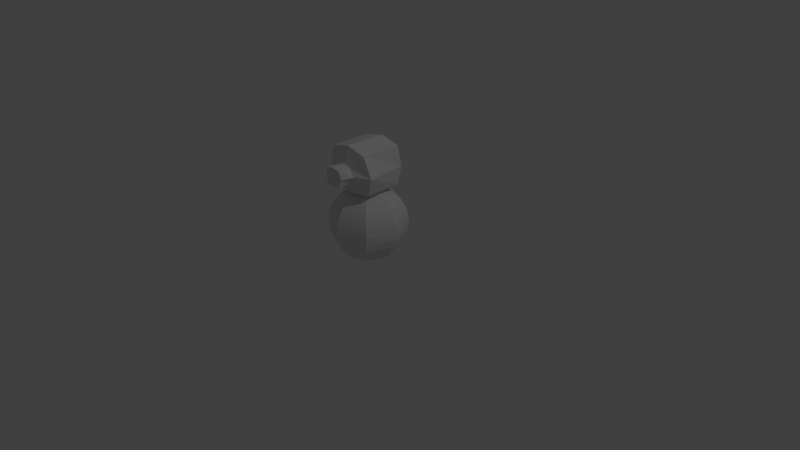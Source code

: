 # Source: B-loop.blend  (saved by Blender 2.78.0; exported with 4.5.12 LTS)
import bpy
from mathutils import Matrix  # noqa: F401  (used for matrix-valued properties, if any)

bpy.ops.wm.read_factory_settings(use_empty=True)
scene = bpy.context.scene
scene.name = 'Scene'

# ---- collections
col_collection_1 = bpy.data.collections.new('Collection 1'); scene.collection.children.link(col_collection_1)

# ---- materials (node trees are filled in below, after node groups)
mat_bloopmaterial = bpy.data.materials.new('BloopMaterial')
mat_bloopmaterial.alpha_threshold = 0.0
mat_bloopmaterial.use_transparent_shadow = False
mat_bloopmaterial.roughness = 0.5
mat_bloopmaterial.line_color = (0.0, 0.0, 0.0, 1.0)

# ---- material node trees

# ---- world
world_world = bpy.data.worlds.new('World'); scene.world = world_world
world_world.color = (0.05088, 0.05088, 0.05088)
world_world.use_sun_shadow = False
world_world.sun_shadow_jitter_overblur = 0.0
world_world.cycles.sampling_method = 'MANUAL'

# ---- cameras
cam_camera = bpy.data.cameras.new('Camera')
cam_camera.clip_end = 100.0
cam_camera.lens = 35.0
cam_camera.sensor_width = 32.0
cam_camera.sensor_height = 18.0
cam_camera.ortho_scale = 7.314
cam_camera.dof.focus_distance = 0.0
cam_camera.dof.aperture_fstop = 128.0

# ---- lights
light_lamp = bpy.data.lights.new('Lamp', 'POINT')
light_lamp.transmission_factor = 0.0
light_lamp.cutoff_distance = 30.0
light_lamp.energy = 100.0
light_lamp.shadow_buffer_clip_start = 1.001
light_lamp.shadow_soft_size = 0.1
light_lamp.shadow_maximum_resolution = 0.006
light_lamp.use_absolute_resolution = True

# ---- meshes
me_cube = bpy.data.meshes.new('Cube')
me_cube.from_pydata([(0.2741, 0.2459, 0.9893), (0.2741, -0.2362, 0.9746), (-0.2738, -0.2362, 0.9746), (-0.2738, 0.2459, 0.9893), (0.2741, 0.2459, 1.503), (0.2741, -0.302, 1.503), (-0.2738, -0.302, 1.503), (-0.2738, 0.2459, 1.503), (0.07035, 0.07035, 0.9759), (0.138, 0.138, 0.9469), (0.2003, 0.2003, 0.8998), (0.255, 0.255, 0.8363), (0.2998, 0.2998, 0.7591), (0.3331, 0.3331, 0.6709), (0.3537, 0.3537, 0.5753), (0.3606, 0.3606, 0.4758), (0.3537, 0.3537, 0.3763), (0.3331, 0.3331, 0.2806), (0.2998, 0.2998, 0.1925), (0.255, 0.255, 0.1152), (0.2003, 0.2003, 0.05177), (0.138, 0.138, 0.004647), (0.09948, -3.281e-07, 0.9759), (0.1951, -3.281e-07, 0.9469), (0.2833, -3.205e-07, 0.8998), (0.3606, -3.205e-07, 0.8363), (0.424, -3.357e-07, 0.7591), (0.4711, -3.357e-07, 0.6709), (0.5001, -3.357e-07, 0.5753), (0.5099, -3.509e-07, 0.4758), (0.5001, -3.509e-07, 0.3763), (0.4711, -3.509e-07, 0.2806), (0.424, -3.357e-07, 0.1925), (0.3606, -3.205e-07, 0.1152), (0.2833, -3.357e-07, 0.05177), (0.1951, -3.357e-07, 0.004647), (0.07035, -0.07035, 0.9759), (0.138, -0.138, 0.9469), (0.2003, -0.2003, 0.8998), (0.255, -0.255, 0.8363), (0.2998, -0.2998, 0.7591), (0.3331, -0.3331, 0.6709), (0.3537, -0.3537, 0.5753), (0.3606, -0.3606, 0.4758), (0.3537, -0.3537, 0.3763), (0.3331, -0.3331, 0.2806), (0.2998, -0.2998, 0.1925), (0.255, -0.255, 0.1152), (0.2003, -0.2003, 0.05177), (0.138, -0.138, 0.004647), (2.18e-09, -0.09948, 0.9759), (-5.418e-09, -0.1951, 0.9469), (2.498e-08, -0.2833, 0.8998), (-2.062e-08, -0.3606, 0.8363), (-5.418e-09, -0.424, 0.7591), (-2.062e-08, -0.4711, 0.6709), (-2.062e-08, -0.5001, 0.5753), (-5.418e-09, -0.5099, 0.4758), (-2.062e-08, -0.5001, 0.3763), (-2.062e-08, -0.4711, 0.2806), (-5.418e-09, -0.424, 0.1925), (-2.062e-08, -0.3606, 0.1152), (9.779e-09, -0.2833, 0.05177), (2.18e-09, -0.1951, 0.004647), (-0.07035, -0.07035, 0.9759), (-0.138, -0.138, 0.9469), (-0.2003, -0.2003, 0.8998), (-0.255, -0.255, 0.8363), (-0.2998, -0.2998, 0.7591), (-0.3331, -0.3331, 0.6709), (-0.3537, -0.3537, 0.5753), (-0.3606, -0.3606, 0.4758), (-0.3537, -0.3537, 0.3763), (-0.3331, -0.3331, 0.2806), (-0.2998, -0.2998, 0.1925), (-0.255, -0.255, 0.1152), (-0.2003, -0.2003, 0.05177), (-0.138, -0.138, 0.004647), (-0.09948, -3.281e-07, 0.9759), (-0.1951, -3.281e-07, 0.9469), (-0.2833, -3.509e-07, 0.8998), (-0.3606, -3.509e-07, 0.8363), (-0.424, -3.357e-07, 0.7591), (-0.4711, -3.357e-07, 0.6709), (-0.5001, -3.509e-07, 0.5753), (-0.5099, -3.357e-07, 0.4758), (-0.5001, -3.509e-07, 0.3763), (-0.4711, -3.357e-07, 0.2806), (-0.424, -3.357e-07, 0.1925), (-0.3606, -3.509e-07, 0.1152), (-0.2833, -3.509e-07, 0.05177), (-0.1951, -3.357e-07, 0.004647), (-0.07035, 0.07035, 0.9759), (-0.138, 0.138, 0.9469), (-0.2003, 0.2003, 0.8998), (-0.255, 0.255, 0.8363), (-0.2998, 0.2998, 0.7591), (-0.3331, 0.3331, 0.6709), (-0.3537, 0.3537, 0.5753), (-0.3606, 0.3606, 0.4758), (-0.3537, 0.3537, 0.3763), (-0.3331, 0.3331, 0.2806), (-0.2998, 0.2998, 0.1925), (-0.255, 0.255, 0.1152), (-0.2003, 0.2003, 0.05177), (-0.138, 0.138, 0.004647), (2.18e-09, 0.09948, 0.9759), (-5.418e-09, 0.1951, 0.9469), (-2.062e-08, 0.2833, 0.8998), (-5.418e-09, 0.3606, 0.8363), (-5.418e-09, 0.424, 0.7591), (-2.062e-08, 0.4711, 0.6709), (-5.418e-09, 0.5001, 0.5753), (-2.062e-08, 0.5099, 0.4758), (-5.418e-09, 0.5001, 0.3763), (-2.062e-08, 0.4711, 0.2806), (-5.418e-09, 0.424, 0.1925), (-5.418e-09, 0.3606, 0.1152), (-3.581e-08, 0.2833, 0.05177), (-5.418e-09, 0.1951, 0.004647), (0.1022, -0.3749, 1.127), (-0.102, -0.3748, 1.127), (0.1022, -0.3749, 1.331), (-0.102, -0.3748, 1.331), (0.1022, -0.5444, 1.127), (-0.102, -0.5444, 1.127), (0.1022, -0.5444, 1.331), (-0.102, -0.5444, 1.331), (0.2999, 0.2873, 1.229), (0.3683, -0.2667, 1.229), (-0.368, -0.2667, 1.229), (-0.3191, 0.2812, 1.229), (0.1796, -0.3767, 1.229), (-0.1794, -0.3767, 1.229), (0.1373, -0.5346, 1.229), (-0.1371, -0.5346, 1.229), (0.0001177, 0.2459, 0.9659), (0.0001176, -0.302, 0.9552), (0.0001177, 0.2459, 1.567), (0.0001175, -0.302, 1.567), (0.0001176, -0.3749, 1.103), (0.0001175, -0.3749, 1.355), (0.0001175, -0.5444, 1.103), (0.0001175, -0.5444, 1.355), (0.0001175, -0.5525, 1.229), (0.0001178, 0.4011, 1.229)], [], [(136, 137, 2, 3), (138, 7, 6, 139), (128, 4, 5, 129), (137, 1, 120, 140), (130, 6, 7, 131), (145, 136, 3, 131), (112, 111, 13, 14), (113, 112, 14, 15), (114, 113, 15, 16), (107, 106, 8, 9), (115, 114, 16, 17), (108, 107, 9, 10), (116, 115, 17, 18), (109, 108, 10, 11), (117, 116, 18, 19), (110, 109, 11, 12), (118, 117, 19, 20), (111, 110, 12, 13), (119, 118, 20, 21), (13, 12, 26, 27), (21, 20, 34, 35), (14, 13, 27, 28), (15, 14, 28, 29), (16, 15, 29, 30), (9, 8, 22, 23), (17, 16, 30, 31), (10, 9, 23, 24), (18, 17, 31, 32), (11, 10, 24, 25), (19, 18, 32, 33), (12, 11, 25, 26), (20, 19, 33, 34), (31, 30, 44, 45), (24, 23, 37, 38), (32, 31, 45, 46), (25, 24, 38, 39), (33, 32, 46, 47), (26, 25, 39, 40), (34, 33, 47, 48), (27, 26, 40, 41), (35, 34, 48, 49), (28, 27, 41, 42), (29, 28, 42, 43), (30, 29, 43, 44), (23, 22, 36, 37), (49, 48, 62, 63), (42, 41, 55, 56), (43, 42, 56, 57), (44, 43, 57, 58), (37, 36, 50, 51), (45, 44, 58, 59), (38, 37, 51, 52), (46, 45, 59, 60), (39, 38, 52, 53), (47, 46, 60, 61), (40, 39, 53, 54), (48, 47, 61, 62), (41, 40, 54, 55), (52, 51, 65, 66), (60, 59, 73, 74), (53, 52, 66, 67), (61, 60, 74, 75), (54, 53, 67, 68), (62, 61, 75, 76), (55, 54, 68, 69), (63, 62, 76, 77), (56, 55, 69, 70), (57, 56, 70, 71), (58, 57, 71, 72), (51, 50, 64, 65), (59, 58, 72, 73), (70, 69, 83, 84), (71, 70, 84, 85), (72, 71, 85, 86), (65, 64, 78, 79), (73, 72, 86, 87), (66, 65, 79, 80), (74, 73, 87, 88), (67, 66, 80, 81), (75, 74, 88, 89), (68, 67, 81, 82), (76, 75, 89, 90), (69, 68, 82, 83), (77, 76, 90, 91), (88, 87, 101, 102), (81, 80, 94, 95), (89, 88, 102, 103), (82, 81, 95, 96), (90, 89, 103, 104), (83, 82, 96, 97), (91, 90, 104, 105), (84, 83, 97, 98), (85, 84, 98, 99), (86, 85, 99, 100), (79, 78, 92, 93), (87, 86, 100, 101), (80, 79, 93, 94), (99, 98, 112, 113), (21, 35, 49, 63, 77, 91, 105, 119), (100, 99, 113, 114), (93, 92, 106, 107), (101, 100, 114, 115), (94, 93, 107, 108), (102, 101, 115, 116), (95, 94, 108, 109), (103, 102, 116, 117), (96, 95, 109, 110), (104, 103, 117, 118), (97, 96, 110, 111), (105, 104, 118, 119), (98, 97, 111, 112), (133, 121, 125, 135), (139, 6, 123, 141), (130, 2, 121, 133), (129, 5, 122, 132), (144, 143, 127, 135), (140, 120, 124, 142), (141, 123, 127, 143), (132, 122, 126, 134), (120, 132, 134, 124), (142, 144, 135, 125), (1, 129, 132, 120), (6, 130, 133, 123), (123, 133, 135, 127), (138, 145, 131, 7), (2, 130, 131, 3), (0, 128, 129, 1), (4, 128, 145, 138), (124, 134, 144, 142), (122, 141, 143, 126), (121, 140, 142, 125), (134, 126, 143, 144), (5, 139, 141, 122), (128, 0, 136, 145), (2, 137, 140, 121), (4, 138, 139, 5), (0, 1, 137, 136), (22, 8, 106, 92, 78, 64, 50, 36)])
_uv = me_cube.uv_layers.new(name='UVMap')
_uv.uv.foreach_set('vector', [0.7601, 0.8931, 0.5787, 0.8931, 0.6005, 0.8024, 0.7602, 0.8024, 0.8509, 0.9838, 0.7602, 0.9838, 0.7602, 0.8024, 0.8509, 0.8024, 0.9383, 0.8878, 0.9274, 0.9761, 0.7461, 0.9816, 0.755, 0.8973, 0.3821, 0.701, 0.4716, 0.7185, 0.4106, 0.7578, 0.3777, 0.7467, 0.7782, 0.8872, 0.7872, 0.982, 0.6059, 0.9765, 0.597, 0.8843, 0.775, 0.6379, 0.7805, 0.5715, 0.8703, 0.5861, 0.8794, 0.6588, 0.5835, 0.3142, 0.5802, 0.3487, 0.4872, 0.3351, 0.4904, 0.2998, 0.5859, 0.2779, 0.5835, 0.3142, 0.4904, 0.2998, 0.4929, 0.2631, 0.588, 0.2411, 0.5859, 0.2779, 0.4929, 0.2631, 0.495, 0.2267, 0.5333, 0.444, 0.4644, 0.4525, 0.4204, 0.4496, 0.4532, 0.4383, 0.5897, 0.2053, 0.588, 0.2411, 0.495, 0.2267, 0.4968, 0.1917, 0.5576, 0.4286, 0.5333, 0.444, 0.4532, 0.4383, 0.4686, 0.4204, 0.5912, 0.1719, 0.5897, 0.2053, 0.4968, 0.1917, 0.4985, 0.1596, 0.5691, 0.407, 0.5576, 0.4286, 0.4686, 0.4204, 0.4774, 0.3966, 0.5926, 0.1421, 0.5912, 0.1719, 0.4985, 0.1596, 0.5001, 0.1317, 0.5758, 0.3801, 0.5691, 0.407, 0.4774, 0.3966, 0.4831, 0.3678, 0.594, 0.1171, 0.5926, 0.1421, 0.5001, 0.1317, 0.5018, 0.1089, 0.5802, 0.3487, 0.5758, 0.3801, 0.4831, 0.3678, 0.4872, 0.3351, 0.5957, 0.09781, 0.594, 0.1171, 0.5018, 0.1089, 0.5037, 0.09216, 0.4872, 0.3351, 0.4831, 0.3678, 0.4008, 0.3572, 0.4028, 0.3233, 0.5037, 0.09216, 0.5018, 0.1089, 0.4105, 0.1018, 0.4116, 0.08728, 0.4904, 0.2998, 0.4872, 0.3351, 0.4028, 0.3233, 0.4044, 0.2873, 0.4929, 0.2631, 0.4904, 0.2998, 0.4044, 0.2873, 0.4057, 0.2504, 0.495, 0.2267, 0.4929, 0.2631, 0.4057, 0.2504, 0.4068, 0.2142, 0.4532, 0.4383, 0.4204, 0.4496, 0.3751, 0.4471, 0.3877, 0.4335, 0.4968, 0.1917, 0.495, 0.2267, 0.4068, 0.2142, 0.4078, 0.1799, 0.4686, 0.4204, 0.4532, 0.4383, 0.3877, 0.4335, 0.3942, 0.4133, 0.4985, 0.1596, 0.4968, 0.1917, 0.4078, 0.1799, 0.4087, 0.149, 0.4774, 0.3966, 0.4686, 0.4204, 0.3942, 0.4133, 0.3981, 0.3876, 0.5001, 0.1317, 0.4985, 0.1596, 0.4087, 0.149, 0.4096, 0.1226, 0.4831, 0.3678, 0.4774, 0.3966, 0.3981, 0.3876, 0.4008, 0.3572, 0.5018, 0.1089, 0.5001, 0.1317, 0.4096, 0.1226, 0.4105, 0.1018, 0.4078, 0.1799, 0.4068, 0.2142, 0.3205, 0.2109, 0.3202, 0.1769, 0.3942, 0.4133, 0.3877, 0.4335, 0.326, 0.4322, 0.3242, 0.4115, 0.4087, 0.149, 0.4078, 0.1799, 0.3202, 0.1769, 0.32, 0.1463, 0.3981, 0.3876, 0.3942, 0.4133, 0.3242, 0.4115, 0.3231, 0.3853, 0.4096, 0.1226, 0.4087, 0.149, 0.32, 0.1463, 0.3197, 0.1203, 0.4008, 0.3572, 0.3981, 0.3876, 0.3231, 0.3853, 0.3223, 0.3545, 0.4105, 0.1018, 0.4096, 0.1226, 0.3197, 0.1203, 0.3194, 0.09997, 0.4028, 0.3233, 0.4008, 0.3572, 0.3223, 0.3545, 0.3217, 0.3203, 0.4116, 0.08728, 0.4105, 0.1018, 0.3194, 0.09997, 0.3191, 0.08602, 0.4044, 0.2873, 0.4028, 0.3233, 0.3217, 0.3203, 0.3213, 0.284, 0.4057, 0.2504, 0.4044, 0.2873, 0.3213, 0.284, 0.3209, 0.2471, 0.4068, 0.2142, 0.4057, 0.2504, 0.3209, 0.2471, 0.3205, 0.2109, 0.3877, 0.4335, 0.3751, 0.4471, 0.3295, 0.4465, 0.326, 0.4322, 0.3191, 0.08602, 0.3194, 0.09997, 0.2283, 0.1045, 0.2267, 0.08913, 0.3213, 0.284, 0.3217, 0.3203, 0.2397, 0.3278, 0.2374, 0.292, 0.3209, 0.2471, 0.3213, 0.284, 0.2374, 0.292, 0.2354, 0.2552, 0.3205, 0.2109, 0.3209, 0.2471, 0.2354, 0.2552, 0.2338, 0.2189, 0.326, 0.4322, 0.3295, 0.4465, 0.2839, 0.4481, 0.2633, 0.4353, 0.3202, 0.1769, 0.3205, 0.2109, 0.2338, 0.2189, 0.2323, 0.1844, 0.3242, 0.4115, 0.326, 0.4322, 0.2633, 0.4353, 0.253, 0.416, 0.32, 0.1463, 0.3202, 0.1769, 0.2323, 0.1844, 0.231, 0.153, 0.3231, 0.3853, 0.3242, 0.4115, 0.253, 0.416, 0.2469, 0.391, 0.3197, 0.1203, 0.32, 0.1463, 0.231, 0.153, 0.2297, 0.1261, 0.3223, 0.3545, 0.3231, 0.3853, 0.2469, 0.391, 0.2428, 0.3612, 0.3194, 0.09997, 0.3197, 0.1203, 0.2297, 0.1261, 0.2283, 0.1045, 0.3217, 0.3203, 0.3223, 0.3545, 0.2428, 0.3612, 0.2397, 0.3278, 0.253, 0.416, 0.2633, 0.4353, 0.1936, 0.4409, 0.1739, 0.4242, 0.231, 0.153, 0.2323, 0.1844, 0.1418, 0.198, 0.1401, 0.1653, 0.2469, 0.391, 0.253, 0.416, 0.1739, 0.4242, 0.1633, 0.4014, 0.2297, 0.1261, 0.231, 0.153, 0.1401, 0.1653, 0.1384, 0.1365, 0.2428, 0.3612, 0.2469, 0.391, 0.1633, 0.4014, 0.1567, 0.3735, 0.2283, 0.1045, 0.2297, 0.1261, 0.1384, 0.1365, 0.1368, 0.1127, 0.2397, 0.3278, 0.2428, 0.3612, 0.1567, 0.3735, 0.1522, 0.3414, 0.2267, 0.08913, 0.2283, 0.1045, 0.1368, 0.1127, 0.1348, 0.09477, 0.2374, 0.292, 0.2397, 0.3278, 0.1522, 0.3414, 0.1487, 0.3064, 0.2354, 0.2552, 0.2374, 0.292, 0.1487, 0.3064, 0.146, 0.27, 0.2338, 0.2189, 0.2354, 0.2552, 0.146, 0.27, 0.1438, 0.2333, 0.2633, 0.4353, 0.2839, 0.4481, 0.239, 0.451, 0.1936, 0.4409, 0.2323, 0.1844, 0.2338, 0.2189, 0.1438, 0.2333, 0.1418, 0.198, 0.1487, 0.3064, 0.1522, 0.3414, 0.05392, 0.3532, 0.05147, 0.319, 0.146, 0.27, 0.1487, 0.3064, 0.05147, 0.319, 0.04961, 0.2827, 0.1438, 0.2333, 0.146, 0.27, 0.04961, 0.2827, 0.04811, 0.2459, 0.1936, 0.4409, 0.239, 0.451, 0.1968, 0.4535, 0.09736, 0.4458, 0.1418, 0.198, 0.1438, 0.2333, 0.04811, 0.2459, 0.04686, 0.2098, 0.1739, 0.4242, 0.1936, 0.4409, 0.09736, 0.4458, 0.07284, 0.4313, 0.1401, 0.1653, 0.1418, 0.198, 0.04686, 0.2098, 0.04575, 0.1759, 0.1633, 0.4014, 0.1739, 0.4242, 0.07284, 0.4313, 0.06283, 0.4105, 0.1384, 0.1365, 0.1401, 0.1653, 0.04575, 0.1759, 0.04472, 0.1455, 0.1567, 0.3735, 0.1633, 0.4014, 0.06283, 0.4105, 0.05739, 0.3841, 0.1368, 0.1127, 0.1384, 0.1365, 0.04472, 0.1455, 0.04371, 0.1198, 0.1522, 0.3414, 0.1567, 0.3735, 0.05739, 0.3841, 0.05392, 0.3532, 0.1348, 0.09477, 0.1368, 0.1127, 0.04371, 0.1198, 0.04255, 0.09965, 0.7846, 0.1759, 0.7857, 0.2098, 0.6871, 0.2128, 0.6874, 0.1786, 0.8017, 0.4105, 0.8117, 0.4313, 0.6783, 0.4331, 0.6819, 0.4128, 0.7836, 0.1455, 0.7846, 0.1759, 0.6874, 0.1786, 0.6878, 0.1478, 0.7963, 0.3841, 0.8017, 0.4105, 0.6819, 0.4128, 0.6837, 0.3868, 0.7826, 0.1198, 0.7836, 0.1455, 0.6878, 0.1478, 0.6881, 0.1216, 0.7928, 0.3532, 0.7963, 0.3841, 0.6837, 0.3868, 0.6849, 0.3562, 0.7814, 0.09965, 0.7826, 0.1198, 0.6881, 0.1216, 0.6884, 0.1009, 0.7903, 0.319, 0.7928, 0.3532, 0.6849, 0.3562, 0.6857, 0.3222, 0.7885, 0.2827, 0.7903, 0.319, 0.6857, 0.3222, 0.6862, 0.286, 0.787, 0.2459, 0.7885, 0.2827, 0.6862, 0.286, 0.6867, 0.2491, 0.8362, 0.4458, 0.9357, 0.4535, 0.492, 0.4541, 0.6677, 0.4471, 0.7857, 0.2098, 0.787, 0.2459, 0.6867, 0.2491, 0.6871, 0.2128, 0.8117, 0.4313, 0.8362, 0.4458, 0.6677, 0.4471, 0.6783, 0.4331, 0.6862, 0.286, 0.6857, 0.3222, 0.5835, 0.3142, 0.5859, 0.2779, 0.5037, 0.09216, 0.4116, 0.08728, 0.3191, 0.08602, 0.9656, 0.08913, 0.8737, 0.09477, 0.7814, 0.09965, 0.6884, 0.1009, 0.5957, 0.09781, 0.6867, 0.2491, 0.6862, 0.286, 0.5859, 0.2779, 0.588, 0.2411, 0.6677, 0.4471, 0.492, 0.4541, 0.4644, 0.4525, 0.5333, 0.444, 0.6871, 0.2128, 0.6867, 0.2491, 0.588, 0.2411, 0.5897, 0.2053, 0.6783, 0.4331, 0.6677, 0.4471, 0.5333, 0.444, 0.5576, 0.4286, 0.6874, 0.1786, 0.6871, 0.2128, 0.5897, 0.2053, 0.5912, 0.1719, 0.6819, 0.4128, 0.6783, 0.4331, 0.5576, 0.4286, 0.5691, 0.407, 0.6878, 0.1478, 0.6874, 0.1786, 0.5912, 0.1719, 0.5926, 0.1421, 0.6837, 0.3868, 0.6819, 0.4128, 0.5691, 0.407, 0.5758, 0.3801, 0.6881, 0.1216, 0.6878, 0.1478, 0.5926, 0.1421, 0.594, 0.1171, 0.6849, 0.3562, 0.6837, 0.3868, 0.5758, 0.3801, 0.5802, 0.3487, 0.6884, 0.1009, 0.6881, 0.1216, 0.594, 0.1171, 0.5957, 0.09781, 0.6857, 0.3222, 0.6849, 0.3562, 0.5802, 0.3487, 0.5835, 0.3142, 0.08291, 0.6791, 0.1121, 0.6786, 0.1122, 0.7348, 0.08071, 0.7314, 0.3627, 0.9014, 0.2745, 0.8716, 0.3368, 0.8182, 0.3697, 0.8293, 0.252, 0.7802, 0.291, 0.701, 0.3433, 0.7513, 0.3145, 0.7822, 0.4946, 0.8037, 0.455, 0.8891, 0.4041, 0.8247, 0.4329, 0.7936, 0.06383, 0.5494, 0.05436, 0.5901, 0.02322, 0.5747, 0.01944, 0.5397, 0.1603, 0.6055, 0.1265, 0.6056, 0.1265, 0.5494, 0.1603, 0.5493, 0.07922, 0.7348, 0.113, 0.7348, 0.113, 0.7909, 0.07922, 0.7909, 0.07431, 0.6779, 0.04542, 0.6786, 0.04547, 0.6225, 0.07677, 0.6257, 0.112, 0.6786, 0.07431, 0.6779, 0.07677, 0.6257, 0.1121, 0.6225, 0.07317, 0.5093, 0.06383, 0.5494, 0.01944, 0.5397, 0.03846, 0.5093, 0.4716, 0.7185, 0.4946, 0.8037, 0.4329, 0.7936, 0.4106, 0.7578, 0.2745, 0.8716, 0.252, 0.7802, 0.3145, 0.7822, 0.3368, 0.8182, 0.04542, 0.6786, 0.08291, 0.6791, 0.08071, 0.7314, 0.04548, 0.7348, 0.7651, 0.7599, 0.775, 0.6379, 0.8794, 0.6588, 0.8572, 0.7471, 0.7708, 0.8087, 0.7782, 0.8872, 0.597, 0.8843, 0.6111, 0.8087, 0.9222, 0.8086, 0.9383, 0.8878, 0.755, 0.8973, 0.7625, 0.8086, 0.6764, 0.7324, 0.6752, 0.6416, 0.775, 0.6379, 0.7651, 0.7599, 0.1043, 0.5246, 0.1079, 0.5603, 0.06383, 0.5494, 0.07317, 0.5093, 0.04542, 0.7348, 0.07922, 0.7348, 0.07922, 0.7909, 0.04542, 0.7909, 0.1941, 0.6056, 0.1603, 0.6055, 0.1603, 0.5493, 0.1941, 0.5494, 0.1079, 0.5603, 0.08907, 0.5901, 0.05436, 0.5901, 0.06383, 0.5494, 0.455, 0.8891, 0.3627, 0.9014, 0.3697, 0.8293, 0.4041, 0.8247, 0.6752, 0.6416, 0.6895, 0.5715, 0.7805, 0.5715, 0.775, 0.6379, 0.291, 0.701, 0.3821, 0.701, 0.3777, 0.7467, 0.3433, 0.7513, 0.9416, 0.9838, 0.8509, 0.9838, 0.8509, 0.8024, 0.9416, 0.8024, 0.7602, 0.9838, 0.6005, 0.9838, 0.5787, 0.8931, 0.7601, 0.8931, 0.3751, 0.4471, 0.4204, 0.4496, 0.4644, 0.4525, 0.492, 0.4541, 0.1968, 0.4535, 0.239, 0.451, 0.2839, 0.4481, 0.3295, 0.4465])
me_cube.materials.append(mat_bloopmaterial)
me_cube.use_remesh_preserve_volume = False
me_cube.use_remesh_preserve_attributes = False
me_cube.use_mirror_vertex_groups = False
me_cube.update()

# ---- objects
ob_bloop = bpy.data.objects.new('Bloop', me_cube)
ob_lamp = bpy.data.objects.new('Lamp', light_lamp)
ob_camera = bpy.data.objects.new('Camera', cam_camera)

# ---- transforms, parenting, visibility, modifiers, constraints
ob_bloop.location = (0.0, 0.0, 0.0)
ob_bloop.lock_rotations_4d = False
ob_bloop.empty_display_type = 'ARROWS'
ob_bloop.lineart.crease_threshold = 0.0
ob_lamp.location = (4.076, 1.005, 5.904)
ob_lamp.rotation_euler = (0.6503, 0.05522, 1.866)
ob_lamp.lock_rotations_4d = False
ob_lamp.empty_display_type = 'ARROWS'
ob_lamp.color = (0.0, 0.0, 0.0, 0.0)
ob_lamp.lineart.crease_threshold = 0.0
ob_camera.location = (7.481, -6.508, 5.344)
ob_camera.rotation_euler = (1.109, 0.0, 0.8149)
ob_camera.lock_rotations_4d = False
ob_camera.empty_display_type = 'ARROWS'
ob_camera.color = (0.0, 0.0, 0.0, 0.0)
ob_camera.display_type = 'WIRE'
ob_camera.lineart.crease_threshold = 0.0

# ---- collection membership
col_collection_1.objects.link(ob_bloop)
col_collection_1.objects.link(ob_lamp)
col_collection_1.objects.link(ob_camera)

# ---- scene / render settings (as saved in the file)
scene.camera = ob_camera
scene.frame_start = 1; scene.frame_end = 250; scene.frame_set(1)
scene.render.engine = 'BLENDER_EEVEE_NEXT'
scene.render.resolution_percentage = 50
scene.render.dither_intensity = 0.0
scene.cycles.use_denoising = False
scene.cycles.samples = 128
scene.cycles.sampling_pattern = 'TABULATED_SOBOL'
scene.cycles.light_sampling_threshold = 0.0
scene.cycles.use_adaptive_sampling = False
scene.cycles.use_light_tree = False
scene.cycles.blur_glossy = 0.0
scene.cycles.sample_clamp_indirect = 0.0
scene.view_settings.view_transform = 'Standard'
bpy.context.view_layer.update()

